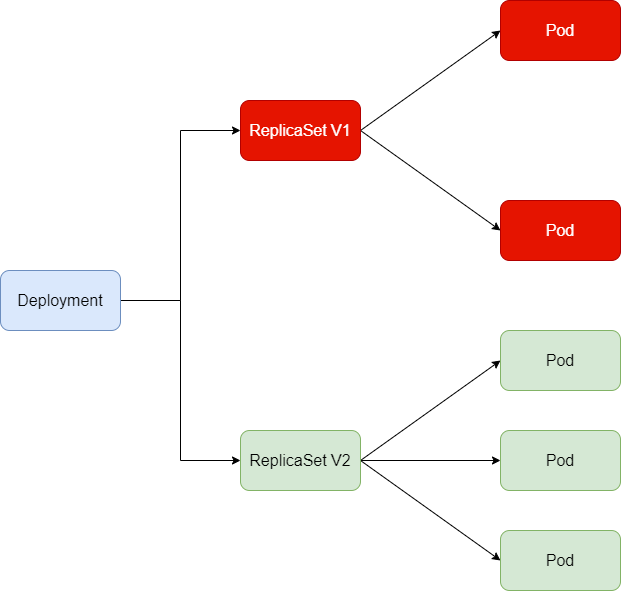

The diagram above was exported from draw.io. Its source (the exported page's mxGraphModel, read from the mxfile embedded in the PNG):
<mxGraphModel dx="1038" dy="649" grid="1" gridSize="10" guides="1" tooltips="1" connect="1" arrows="1" fold="1" page="1" pageScale="1" pageWidth="827" pageHeight="1169" math="0" shadow="0">
  <root>
    <mxCell id="0" />
    <mxCell id="1" parent="0" />
    <mxCell id="yKQaciA7GDTsCyRbfk0z-20" style="edgeStyle=orthogonalEdgeStyle;rounded=0;orthogonalLoop=1;jettySize=auto;html=1;exitX=1;exitY=0.5;exitDx=0;exitDy=0;entryX=0;entryY=0.5;entryDx=0;entryDy=0;fontSize=16;fontColor=#7EA6E0;" edge="1" parent="1" source="yKQaciA7GDTsCyRbfk0z-9" target="yKQaciA7GDTsCyRbfk0z-10">
      <mxGeometry relative="1" as="geometry" />
    </mxCell>
    <mxCell id="yKQaciA7GDTsCyRbfk0z-21" style="edgeStyle=orthogonalEdgeStyle;rounded=0;orthogonalLoop=1;jettySize=auto;html=1;exitX=1;exitY=0.5;exitDx=0;exitDy=0;entryX=0;entryY=0.5;entryDx=0;entryDy=0;fontSize=16;fontColor=#7EA6E0;" edge="1" parent="1" source="yKQaciA7GDTsCyRbfk0z-9" target="yKQaciA7GDTsCyRbfk0z-11">
      <mxGeometry relative="1" as="geometry" />
    </mxCell>
    <mxCell id="yKQaciA7GDTsCyRbfk0z-9" value="Deployment" style="rounded=1;whiteSpace=wrap;html=1;fontSize=16;labelBackgroundColor=none;fillColor=#dae8fc;strokeColor=#6c8ebf;" vertex="1" parent="1">
      <mxGeometry x="80" y="340" width="120" height="60" as="geometry" />
    </mxCell>
    <mxCell id="yKQaciA7GDTsCyRbfk0z-24" style="edgeStyle=none;rounded=0;orthogonalLoop=1;jettySize=auto;html=1;exitX=1;exitY=0.5;exitDx=0;exitDy=0;entryX=0;entryY=0.5;entryDx=0;entryDy=0;fontSize=16;fontColor=#7EA6E0;" edge="1" parent="1" source="yKQaciA7GDTsCyRbfk0z-10" target="yKQaciA7GDTsCyRbfk0z-12">
      <mxGeometry relative="1" as="geometry" />
    </mxCell>
    <mxCell id="yKQaciA7GDTsCyRbfk0z-26" style="edgeStyle=none;rounded=0;orthogonalLoop=1;jettySize=auto;html=1;exitX=1;exitY=0.5;exitDx=0;exitDy=0;entryX=0;entryY=0.5;entryDx=0;entryDy=0;fontSize=16;fontColor=#7EA6E0;" edge="1" parent="1" source="yKQaciA7GDTsCyRbfk0z-10" target="yKQaciA7GDTsCyRbfk0z-13">
      <mxGeometry relative="1" as="geometry" />
    </mxCell>
    <mxCell id="yKQaciA7GDTsCyRbfk0z-10" value="ReplicaSet V1" style="rounded=1;whiteSpace=wrap;html=1;fontSize=16;fillColor=#e51400;strokeColor=#B20000;fontColor=#ffffff;" vertex="1" parent="1">
      <mxGeometry x="320" y="170" width="120" height="60" as="geometry" />
    </mxCell>
    <mxCell id="yKQaciA7GDTsCyRbfk0z-27" style="edgeStyle=none;rounded=0;orthogonalLoop=1;jettySize=auto;html=1;exitX=1;exitY=0.5;exitDx=0;exitDy=0;entryX=0;entryY=0.5;entryDx=0;entryDy=0;fontSize=16;fontColor=#7EA6E0;" edge="1" parent="1" source="yKQaciA7GDTsCyRbfk0z-11" target="yKQaciA7GDTsCyRbfk0z-15">
      <mxGeometry relative="1" as="geometry" />
    </mxCell>
    <mxCell id="yKQaciA7GDTsCyRbfk0z-28" style="edgeStyle=none;rounded=0;orthogonalLoop=1;jettySize=auto;html=1;exitX=1;exitY=0.5;exitDx=0;exitDy=0;entryX=0;entryY=0.5;entryDx=0;entryDy=0;fontSize=16;fontColor=#7EA6E0;" edge="1" parent="1" source="yKQaciA7GDTsCyRbfk0z-11" target="yKQaciA7GDTsCyRbfk0z-17">
      <mxGeometry relative="1" as="geometry" />
    </mxCell>
    <mxCell id="yKQaciA7GDTsCyRbfk0z-29" style="edgeStyle=none;rounded=0;orthogonalLoop=1;jettySize=auto;html=1;exitX=1;exitY=0.5;exitDx=0;exitDy=0;entryX=0;entryY=0.5;entryDx=0;entryDy=0;fontSize=16;fontColor=#7EA6E0;" edge="1" parent="1" source="yKQaciA7GDTsCyRbfk0z-11" target="yKQaciA7GDTsCyRbfk0z-16">
      <mxGeometry relative="1" as="geometry" />
    </mxCell>
    <mxCell id="yKQaciA7GDTsCyRbfk0z-11" value="ReplicaSet V2" style="rounded=1;whiteSpace=wrap;html=1;fontSize=16;fillColor=#d5e8d4;strokeColor=#82b366;" vertex="1" parent="1">
      <mxGeometry x="320" y="500" width="120" height="60" as="geometry" />
    </mxCell>
    <mxCell id="yKQaciA7GDTsCyRbfk0z-12" value="Pod" style="rounded=1;whiteSpace=wrap;html=1;fontSize=16;fillColor=#e51400;strokeColor=#B20000;fontColor=#ffffff;" vertex="1" parent="1">
      <mxGeometry x="580" y="70" width="120" height="60" as="geometry" />
    </mxCell>
    <mxCell id="yKQaciA7GDTsCyRbfk0z-13" value="Pod" style="rounded=1;whiteSpace=wrap;html=1;fontSize=16;fillColor=#e51400;strokeColor=#B20000;fontColor=#ffffff;" vertex="1" parent="1">
      <mxGeometry x="580" y="270" width="120" height="60" as="geometry" />
    </mxCell>
    <mxCell id="yKQaciA7GDTsCyRbfk0z-15" value="Pod" style="rounded=1;whiteSpace=wrap;html=1;fontSize=16;fillColor=#d5e8d4;strokeColor=#82b366;" vertex="1" parent="1">
      <mxGeometry x="580" y="400" width="120" height="60" as="geometry" />
    </mxCell>
    <mxCell id="yKQaciA7GDTsCyRbfk0z-16" value="Pod" style="rounded=1;whiteSpace=wrap;html=1;fontSize=16;fillColor=#d5e8d4;strokeColor=#82b366;" vertex="1" parent="1">
      <mxGeometry x="580" y="600" width="120" height="60" as="geometry" />
    </mxCell>
    <mxCell id="yKQaciA7GDTsCyRbfk0z-17" value="Pod" style="rounded=1;whiteSpace=wrap;html=1;fontSize=16;fillColor=#d5e8d4;strokeColor=#82b366;" vertex="1" parent="1">
      <mxGeometry x="580" y="500" width="120" height="60" as="geometry" />
    </mxCell>
  </root>
</mxGraphModel>